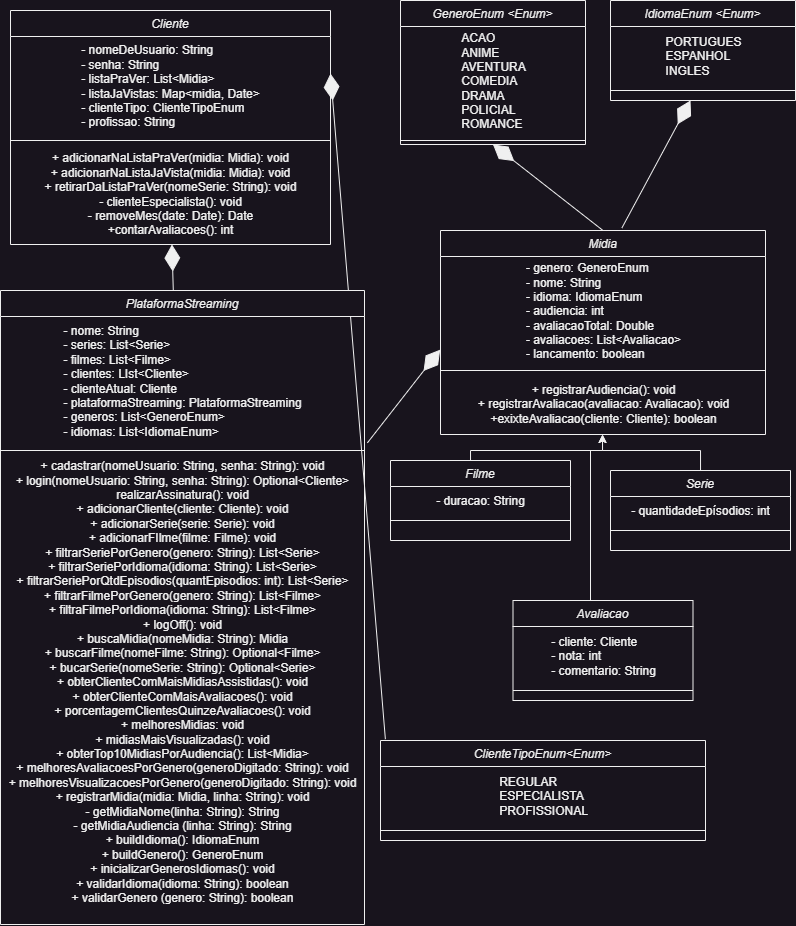

The diagram above was exported from draw.io. Its source (the exported page's mxGraphModel, read from the mxfile embedded in the PNG):
<mxGraphModel dx="481" dy="278" grid="1" gridSize="10" guides="1" tooltips="1" connect="1" arrows="1" fold="1" page="1" pageScale="1" pageWidth="827" pageHeight="1169" math="0" shadow="0">
  <root>
    <mxCell id="WIyWlLk6GJQsqaUBKTNV-0" />
    <mxCell id="WIyWlLk6GJQsqaUBKTNV-1" parent="WIyWlLk6GJQsqaUBKTNV-0" />
    <mxCell id="zkfFHV4jXpPFQw0GAbJ--0" value="Cliente" style="swimlane;fontStyle=2;align=center;verticalAlign=top;childLayout=stackLayout;horizontal=1;startSize=26;horizontalStack=0;resizeParent=1;resizeLast=0;collapsible=1;marginBottom=0;rounded=0;shadow=0;strokeWidth=1;" parent="WIyWlLk6GJQsqaUBKTNV-1" vertex="1">
      <mxGeometry x="20" y="30" width="320" height="234" as="geometry">
        <mxRectangle x="230" y="140" width="160" height="26" as="alternateBounds" />
      </mxGeometry>
    </mxCell>
    <mxCell id="9lYv5dsA4ggGyPEW3yk0-2" value="&lt;div style=&quot;text-align: justify;&quot;&gt;&lt;span style=&quot;background-color: initial;&quot;&gt;- nomeDeUsuario: String&lt;/span&gt;&lt;/div&gt;&lt;div style=&quot;text-align: justify;&quot;&gt;&lt;span style=&quot;background-color: initial;&quot;&gt;- senha: String&lt;/span&gt;&lt;/div&gt;&lt;div style=&quot;text-align: justify;&quot;&gt;&lt;span style=&quot;background-color: initial;&quot;&gt;- listaPraVer: List&amp;lt;Midia&amp;gt;&lt;/span&gt;&lt;/div&gt;&lt;div style=&quot;text-align: justify;&quot;&gt;&lt;span style=&quot;background-color: initial;&quot;&gt;- listaJaVistas: Map&amp;lt;midia, Date&amp;gt;&lt;/span&gt;&lt;/div&gt;&lt;div style=&quot;text-align: justify;&quot;&gt;&lt;span style=&quot;background-color: initial;&quot;&gt;- clienteTipo: ClienteTipoEnum&lt;/span&gt;&lt;/div&gt;&lt;div style=&quot;text-align: justify;&quot;&gt;&lt;span style=&quot;background-color: initial;&quot;&gt;- profissao: String&lt;/span&gt;&lt;/div&gt;" style="text;html=1;align=center;verticalAlign=middle;resizable=0;points=[];autosize=1;strokeColor=none;fillColor=none;" parent="zkfFHV4jXpPFQw0GAbJ--0" vertex="1">
      <mxGeometry y="26" width="320" height="100" as="geometry" />
    </mxCell>
    <mxCell id="epWpu2WstF80wyiRE_wz-5" value="" style="endArrow=diamondThin;endFill=1;endSize=24;html=1;rounded=0;exitX=0.022;exitY=-0.001;exitDx=0;exitDy=0;exitPerimeter=0;entryX=1.016;entryY=0.371;entryDx=0;entryDy=0;entryPerimeter=0;" parent="zkfFHV4jXpPFQw0GAbJ--0" edge="1">
      <mxGeometry width="160" relative="1" as="geometry">
        <mxPoint x="374.8800000000001" y="728.6899999999998" as="sourcePoint" />
        <mxPoint x="319.9999999999999" y="63.09999999999991" as="targetPoint" />
      </mxGeometry>
    </mxCell>
    <mxCell id="zkfFHV4jXpPFQw0GAbJ--4" value="" style="line;html=1;strokeWidth=1;align=left;verticalAlign=middle;spacingTop=-1;spacingLeft=3;spacingRight=3;rotatable=0;labelPosition=right;points=[];portConstraint=eastwest;" parent="zkfFHV4jXpPFQw0GAbJ--0" vertex="1">
      <mxGeometry y="126" width="320" height="8" as="geometry" />
    </mxCell>
    <mxCell id="9lYv5dsA4ggGyPEW3yk0-4" value="+ adicionarNaListaPraVer(midia: Midia): void&lt;br&gt;+ adicionarNaListaJaVista(midia: Midia): void&lt;br&gt;+ retirarDaListaPraVer(nomeSerie: String): void&lt;br&gt;- clienteEspecialista(): void&lt;br&gt;- removeMes(date: Date): Date&lt;br&gt;+contarAvaliacoes(): int" style="text;html=1;align=center;verticalAlign=middle;resizable=0;points=[];autosize=1;strokeColor=none;fillColor=none;" parent="zkfFHV4jXpPFQw0GAbJ--0" vertex="1">
      <mxGeometry y="134" width="320" height="100" as="geometry" />
    </mxCell>
    <mxCell id="9lYv5dsA4ggGyPEW3yk0-39" style="edgeStyle=orthogonalEdgeStyle;rounded=0;orthogonalLoop=1;jettySize=auto;html=1;" parent="WIyWlLk6GJQsqaUBKTNV-1" target="9lYv5dsA4ggGyPEW3yk0-13" edge="1">
      <mxGeometry relative="1" as="geometry">
        <mxPoint x="480.04347826086973" y="490" as="sourcePoint" />
        <Array as="points">
          <mxPoint x="480" y="470" />
          <mxPoint x="612" y="470" />
        </Array>
      </mxGeometry>
    </mxCell>
    <mxCell id="9lYv5dsA4ggGyPEW3yk0-6" value="Filme" style="swimlane;fontStyle=2;align=center;verticalAlign=top;childLayout=stackLayout;horizontal=1;startSize=26;horizontalStack=0;resizeParent=1;resizeLast=0;collapsible=1;marginBottom=0;rounded=0;shadow=0;strokeWidth=1;" parent="WIyWlLk6GJQsqaUBKTNV-1" vertex="1">
      <mxGeometry x="400" y="480" width="180" height="80" as="geometry">
        <mxRectangle x="230" y="140" width="160" height="26" as="alternateBounds" />
      </mxGeometry>
    </mxCell>
    <mxCell id="9lYv5dsA4ggGyPEW3yk0-7" value="&lt;div style=&quot;text-align: justify;&quot;&gt;- duracao: String&lt;/div&gt;" style="text;html=1;align=center;verticalAlign=middle;resizable=0;points=[];autosize=1;strokeColor=none;fillColor=none;" parent="9lYv5dsA4ggGyPEW3yk0-6" vertex="1">
      <mxGeometry y="26" width="180" height="30" as="geometry" />
    </mxCell>
    <mxCell id="9lYv5dsA4ggGyPEW3yk0-8" value="" style="line;html=1;strokeWidth=1;align=left;verticalAlign=middle;spacingTop=-1;spacingLeft=3;spacingRight=3;rotatable=0;labelPosition=right;points=[];portConstraint=eastwest;" parent="9lYv5dsA4ggGyPEW3yk0-6" vertex="1">
      <mxGeometry y="56" width="180" height="8" as="geometry" />
    </mxCell>
    <mxCell id="9lYv5dsA4ggGyPEW3yk0-10" value="Midia" style="swimlane;fontStyle=2;align=center;verticalAlign=top;childLayout=stackLayout;horizontal=1;startSize=26;horizontalStack=0;resizeParent=1;resizeLast=0;collapsible=1;marginBottom=0;rounded=0;shadow=0;strokeWidth=1;" parent="WIyWlLk6GJQsqaUBKTNV-1" vertex="1">
      <mxGeometry x="450" y="250" width="325" height="204" as="geometry">
        <mxRectangle x="230" y="140" width="160" height="26" as="alternateBounds" />
      </mxGeometry>
    </mxCell>
    <mxCell id="9lYv5dsA4ggGyPEW3yk0-11" value="&lt;div style=&quot;text-align: justify;&quot;&gt;&lt;span style=&quot;background-color: initial;&quot;&gt;- genero: GeneroEnum&lt;/span&gt;&lt;/div&gt;&lt;div style=&quot;text-align: justify;&quot;&gt;&lt;span style=&quot;background-color: initial;&quot;&gt;- nome: String&lt;/span&gt;&lt;/div&gt;&lt;div style=&quot;text-align: justify;&quot;&gt;&lt;span style=&quot;background-color: initial;&quot;&gt;- idioma: IdiomaEnum&lt;/span&gt;&lt;/div&gt;&lt;div style=&quot;text-align: justify;&quot;&gt;&lt;span style=&quot;background-color: initial;&quot;&gt;- audiencia: int&lt;/span&gt;&lt;/div&gt;&lt;div style=&quot;text-align: justify;&quot;&gt;&lt;span style=&quot;background-color: initial;&quot;&gt;- avaliacaoTotal: Double&lt;/span&gt;&lt;/div&gt;&lt;div style=&quot;text-align: justify;&quot;&gt;&lt;span style=&quot;background-color: initial;&quot;&gt;- avaliacoes: List&amp;lt;Avaliacao&amp;gt;&lt;/span&gt;&lt;/div&gt;&lt;div style=&quot;text-align: justify;&quot;&gt;&lt;span style=&quot;background-color: initial;&quot;&gt;- lancamento: boolean&lt;/span&gt;&lt;/div&gt;" style="text;html=1;align=center;verticalAlign=middle;resizable=0;points=[];autosize=1;strokeColor=none;fillColor=none;" parent="9lYv5dsA4ggGyPEW3yk0-10" vertex="1">
      <mxGeometry y="26" width="325" height="110" as="geometry" />
    </mxCell>
    <mxCell id="9lYv5dsA4ggGyPEW3yk0-12" value="" style="line;html=1;strokeWidth=1;align=left;verticalAlign=middle;spacingTop=-1;spacingLeft=3;spacingRight=3;rotatable=0;labelPosition=right;points=[];portConstraint=eastwest;" parent="9lYv5dsA4ggGyPEW3yk0-10" vertex="1">
      <mxGeometry y="136" width="325" height="8" as="geometry" />
    </mxCell>
    <mxCell id="9lYv5dsA4ggGyPEW3yk0-13" value="+ registrarAudiencia(): void&lt;br&gt;+ registrarAvaliacao(avaliacao: Avaliacao): void&lt;br&gt;+exixteAvaliacao(cliente: Cliente): boolean" style="text;html=1;align=center;verticalAlign=middle;resizable=0;points=[];autosize=1;strokeColor=none;fillColor=none;" parent="9lYv5dsA4ggGyPEW3yk0-10" vertex="1">
      <mxGeometry y="144" width="325" height="60" as="geometry" />
    </mxCell>
    <mxCell id="9lYv5dsA4ggGyPEW3yk0-19" value="PlataformaStreaming" style="swimlane;fontStyle=2;align=center;verticalAlign=top;childLayout=stackLayout;horizontal=1;startSize=26;horizontalStack=0;resizeParent=1;resizeLast=0;collapsible=1;marginBottom=0;rounded=0;shadow=0;strokeWidth=1;" parent="WIyWlLk6GJQsqaUBKTNV-1" vertex="1">
      <mxGeometry x="10" y="310" width="364" height="634" as="geometry">
        <mxRectangle x="230" y="140" width="160" height="26" as="alternateBounds" />
      </mxGeometry>
    </mxCell>
    <mxCell id="9lYv5dsA4ggGyPEW3yk0-20" value="&lt;div style=&quot;text-align: justify;&quot;&gt;&lt;span style=&quot;background-color: initial;&quot;&gt;- nome: String&lt;/span&gt;&lt;/div&gt;&lt;div style=&quot;text-align: justify;&quot;&gt;&lt;span style=&quot;background-color: initial;&quot;&gt;- series: List&amp;lt;Serie&amp;gt;&lt;/span&gt;&lt;/div&gt;&lt;div style=&quot;text-align: justify;&quot;&gt;&lt;span style=&quot;background-color: initial;&quot;&gt;- filmes: List&amp;lt;Filme&amp;gt;&lt;/span&gt;&lt;/div&gt;&lt;div style=&quot;text-align: justify;&quot;&gt;&lt;span style=&quot;background-color: initial;&quot;&gt;- clientes: LIst&amp;lt;Cliente&amp;gt;&lt;/span&gt;&lt;/div&gt;&lt;div style=&quot;text-align: justify;&quot;&gt;&lt;span style=&quot;background-color: initial;&quot;&gt;- clienteAtual: Cliente&lt;/span&gt;&lt;/div&gt;&lt;div style=&quot;text-align: justify;&quot;&gt;&lt;span style=&quot;background-color: initial;&quot;&gt;- plataformaStreaming: PlataformaStreaming&lt;/span&gt;&lt;/div&gt;&lt;div style=&quot;text-align: justify;&quot;&gt;&lt;span style=&quot;background-color: initial;&quot;&gt;- generos: List&amp;lt;GeneroEnum&amp;gt;&lt;/span&gt;&lt;/div&gt;&lt;div style=&quot;text-align: justify;&quot;&gt;&lt;span style=&quot;background-color: initial;&quot;&gt;- idiomas: List&amp;lt;IdiomaEnum&amp;gt;&lt;/span&gt;&lt;/div&gt;" style="text;html=1;align=center;verticalAlign=middle;resizable=0;points=[];autosize=1;strokeColor=none;fillColor=none;" parent="9lYv5dsA4ggGyPEW3yk0-19" vertex="1">
      <mxGeometry y="26" width="364" height="130" as="geometry" />
    </mxCell>
    <mxCell id="9lYv5dsA4ggGyPEW3yk0-21" value="" style="line;html=1;strokeWidth=1;align=left;verticalAlign=middle;spacingTop=-1;spacingLeft=3;spacingRight=3;rotatable=0;labelPosition=right;points=[];portConstraint=eastwest;" parent="9lYv5dsA4ggGyPEW3yk0-19" vertex="1">
      <mxGeometry y="156" width="364" height="8" as="geometry" />
    </mxCell>
    <mxCell id="9lYv5dsA4ggGyPEW3yk0-22" value="+ cadastrar(nomeUsuario: String, senha: String): void&lt;br&gt;+ login(nomeUsuario: String, senha: String): Optional&amp;lt;Cliente&amp;gt;&lt;br&gt;realizarAssinatura(): void&lt;br&gt;+ adicionarCliente(cliente: Cliente): void&lt;br&gt;+ adicionarSerie(serie: Serie): void&lt;br&gt;+ adicionarFIlme(filme: Filme): void&lt;br&gt;+ filtrarSeriePorGenero(genero: String): List&amp;lt;Serie&amp;gt;&lt;br&gt;+ filtrarSeriePorIdioma(idioma: String): List&amp;lt;Serie&amp;gt;&lt;br&gt;+ filtrarSeriePorQtdEpisodios(quantEpisodios: int): List&amp;lt;Serie&amp;gt;&lt;br&gt;+ filtrarFilmePorGenero(genero: String): List&amp;lt;Filme&amp;gt;&lt;br&gt;+ filtraFilmePorIdioma(idioma: String): List&amp;lt;Filme&amp;gt;&lt;br&gt;+ logOff(): void&lt;br&gt;+ buscaMidia(nomeMidia: String): Midia&lt;br&gt;+ buscarFilme(nomeFilme: String): Optional&amp;lt;Filme&amp;gt;&lt;br&gt;+ bucarSerie(nomeSerie: String): Optional&amp;lt;Serie&amp;gt;&lt;br&gt;+&amp;nbsp;obterClienteComMaisMidiasAssistidas(): void&lt;br&gt;+&amp;nbsp;obterClienteComMaisAvaliacoes(): void&lt;br&gt;+&amp;nbsp;porcentagemClientesQuinzeAvaliacoes(): void&lt;br&gt;+&amp;nbsp;melhoresMidias: void&lt;br&gt;+&amp;nbsp;midiasMaisVisualizadas(): void&lt;br&gt;+&amp;nbsp;obterTop10MidiasPorAudiencia(): List&amp;lt;Midia&amp;gt;&lt;br&gt;+&amp;nbsp;melhoresAvaliacoesPorGenero(generoDigitado: String): void&lt;br&gt;+&amp;nbsp;melhoresVisualizacoesPorGenero(generoDigitado: String): void&lt;br&gt;+&amp;nbsp;registrarMidia(midia: Midia, linha: String): void&lt;br&gt;- getMidiaNome(linha: String): String&lt;br&gt;-&amp;nbsp;getMidiaAudiencia (linha: String): String&lt;br&gt;+&amp;nbsp;buildIdioma(): IdiomaEnum&lt;br&gt;+&amp;nbsp;buildGenero(): GeneroEnum&lt;br&gt;+&amp;nbsp;inicializarGenerosIdiomas(): void&lt;br&gt;+&amp;nbsp;validarIdioma(idioma: String): boolean&lt;br&gt;+&amp;nbsp;validarGenero (genero: String): boolean&lt;br&gt;&amp;nbsp;" style="text;html=1;align=center;verticalAlign=middle;resizable=0;points=[];autosize=1;strokeColor=none;fillColor=none;" parent="9lYv5dsA4ggGyPEW3yk0-19" vertex="1">
      <mxGeometry y="164" width="364" height="470" as="geometry" />
    </mxCell>
    <mxCell id="9lYv5dsA4ggGyPEW3yk0-40" style="edgeStyle=orthogonalEdgeStyle;rounded=0;orthogonalLoop=1;jettySize=auto;html=1;" parent="WIyWlLk6GJQsqaUBKTNV-1" target="9lYv5dsA4ggGyPEW3yk0-13" edge="1">
      <mxGeometry relative="1" as="geometry">
        <mxPoint x="710.0434782608697" y="490" as="sourcePoint" />
        <Array as="points">
          <mxPoint x="710" y="470" />
          <mxPoint x="612" y="470" />
        </Array>
      </mxGeometry>
    </mxCell>
    <mxCell id="9lYv5dsA4ggGyPEW3yk0-27" value="Serie" style="swimlane;fontStyle=2;align=center;verticalAlign=top;childLayout=stackLayout;horizontal=1;startSize=26;horizontalStack=0;resizeParent=1;resizeLast=0;collapsible=1;marginBottom=0;rounded=0;shadow=0;strokeWidth=1;" parent="WIyWlLk6GJQsqaUBKTNV-1" vertex="1">
      <mxGeometry x="620" y="490" width="180" height="80" as="geometry">
        <mxRectangle x="230" y="140" width="160" height="26" as="alternateBounds" />
      </mxGeometry>
    </mxCell>
    <mxCell id="9lYv5dsA4ggGyPEW3yk0-28" value="&lt;div style=&quot;text-align: justify;&quot;&gt;- quantidadeEpísodios: int&lt;/div&gt;" style="text;html=1;align=center;verticalAlign=middle;resizable=0;points=[];autosize=1;strokeColor=none;fillColor=none;" parent="9lYv5dsA4ggGyPEW3yk0-27" vertex="1">
      <mxGeometry y="26" width="180" height="30" as="geometry" />
    </mxCell>
    <mxCell id="9lYv5dsA4ggGyPEW3yk0-29" value="" style="line;html=1;strokeWidth=1;align=left;verticalAlign=middle;spacingTop=-1;spacingLeft=3;spacingRight=3;rotatable=0;labelPosition=right;points=[];portConstraint=eastwest;" parent="9lYv5dsA4ggGyPEW3yk0-27" vertex="1">
      <mxGeometry y="56" width="180" height="8" as="geometry" />
    </mxCell>
    <mxCell id="9lYv5dsA4ggGyPEW3yk0-34" value="GeneroEnum &lt;Enum&gt;" style="swimlane;fontStyle=2;align=center;verticalAlign=top;childLayout=stackLayout;horizontal=1;startSize=26;horizontalStack=0;resizeParent=1;resizeLast=0;collapsible=1;marginBottom=0;rounded=0;shadow=0;strokeWidth=1;" parent="WIyWlLk6GJQsqaUBKTNV-1" vertex="1">
      <mxGeometry x="410" y="20" width="185" height="144" as="geometry">
        <mxRectangle x="230" y="140" width="160" height="26" as="alternateBounds" />
      </mxGeometry>
    </mxCell>
    <mxCell id="9lYv5dsA4ggGyPEW3yk0-35" value="&lt;div style=&quot;text-align: justify;&quot;&gt;ACAO&lt;/div&gt;&lt;div style=&quot;text-align: justify;&quot;&gt;ANIME&lt;/div&gt;&lt;div style=&quot;text-align: justify;&quot;&gt;AVENTURA&lt;/div&gt;&lt;div style=&quot;text-align: justify;&quot;&gt;COMEDIA&lt;/div&gt;&lt;div style=&quot;text-align: justify;&quot;&gt;DRAMA&lt;/div&gt;&lt;div style=&quot;text-align: justify;&quot;&gt;POLICIAL&lt;/div&gt;&lt;div style=&quot;text-align: justify;&quot;&gt;ROMANCE&lt;/div&gt;" style="text;html=1;align=center;verticalAlign=middle;resizable=0;points=[];autosize=1;strokeColor=none;fillColor=none;" parent="9lYv5dsA4ggGyPEW3yk0-34" vertex="1">
      <mxGeometry y="26" width="185" height="110" as="geometry" />
    </mxCell>
    <mxCell id="9lYv5dsA4ggGyPEW3yk0-36" value="" style="line;html=1;strokeWidth=1;align=left;verticalAlign=middle;spacingTop=-1;spacingLeft=3;spacingRight=3;rotatable=0;labelPosition=right;points=[];portConstraint=eastwest;" parent="9lYv5dsA4ggGyPEW3yk0-34" vertex="1">
      <mxGeometry y="136" width="185" height="8" as="geometry" />
    </mxCell>
    <mxCell id="9lYv5dsA4ggGyPEW3yk0-41" value="" style="endArrow=diamondThin;endFill=1;endSize=24;html=1;rounded=0;entryX=0.5;entryY=1;entryDx=0;entryDy=0;exitX=0.5;exitY=0;exitDx=0;exitDy=0;" parent="WIyWlLk6GJQsqaUBKTNV-1" source="9lYv5dsA4ggGyPEW3yk0-10" target="9lYv5dsA4ggGyPEW3yk0-34" edge="1">
      <mxGeometry width="160" relative="1" as="geometry">
        <mxPoint x="360" y="190" as="sourcePoint" />
        <mxPoint x="520" y="190" as="targetPoint" />
      </mxGeometry>
    </mxCell>
    <mxCell id="9lYv5dsA4ggGyPEW3yk0-43" value="" style="endArrow=diamondThin;endFill=1;endSize=24;html=1;rounded=0;exitX=1.008;exitY=0.972;exitDx=0;exitDy=0;exitPerimeter=0;entryX=-0.001;entryY=0.847;entryDx=0;entryDy=0;entryPerimeter=0;" parent="WIyWlLk6GJQsqaUBKTNV-1" source="9lYv5dsA4ggGyPEW3yk0-20" target="9lYv5dsA4ggGyPEW3yk0-11" edge="1">
      <mxGeometry width="160" relative="1" as="geometry">
        <mxPoint x="360" y="280" as="sourcePoint" />
        <mxPoint x="520" y="280" as="targetPoint" />
      </mxGeometry>
    </mxCell>
    <mxCell id="9lYv5dsA4ggGyPEW3yk0-44" value="" style="endArrow=diamondThin;endFill=1;endSize=24;html=1;rounded=0;" parent="WIyWlLk6GJQsqaUBKTNV-1" source="9lYv5dsA4ggGyPEW3yk0-19" edge="1" target="9lYv5dsA4ggGyPEW3yk0-4">
      <mxGeometry width="160" relative="1" as="geometry">
        <mxPoint x="360" y="280" as="sourcePoint" />
        <mxPoint x="180" y="250" as="targetPoint" />
      </mxGeometry>
    </mxCell>
    <mxCell id="epWpu2WstF80wyiRE_wz-0" value="ClienteTipoEnum&lt;Enum&gt;" style="swimlane;fontStyle=2;align=center;verticalAlign=top;childLayout=stackLayout;horizontal=1;startSize=26;horizontalStack=0;resizeParent=1;resizeLast=0;collapsible=1;marginBottom=0;rounded=0;shadow=0;strokeWidth=1;" parent="WIyWlLk6GJQsqaUBKTNV-1" vertex="1">
      <mxGeometry x="390" y="760" width="325" height="100" as="geometry">
        <mxRectangle x="230" y="140" width="160" height="26" as="alternateBounds" />
      </mxGeometry>
    </mxCell>
    <mxCell id="epWpu2WstF80wyiRE_wz-1" value="&lt;div style=&quot;text-align: justify;&quot;&gt;REGULAR&lt;/div&gt;&lt;div style=&quot;text-align: justify;&quot;&gt;ESPECIALISTA&lt;/div&gt;&lt;div style=&quot;text-align: justify;&quot;&gt;PROFISSIONAL&lt;/div&gt;" style="text;html=1;align=center;verticalAlign=middle;resizable=0;points=[];autosize=1;strokeColor=none;fillColor=none;" parent="epWpu2WstF80wyiRE_wz-0" vertex="1">
      <mxGeometry y="26" width="325" height="60" as="geometry" />
    </mxCell>
    <mxCell id="epWpu2WstF80wyiRE_wz-2" value="" style="line;html=1;strokeWidth=1;align=left;verticalAlign=middle;spacingTop=-1;spacingLeft=3;spacingRight=3;rotatable=0;labelPosition=right;points=[];portConstraint=eastwest;" parent="epWpu2WstF80wyiRE_wz-0" vertex="1">
      <mxGeometry y="86" width="325" height="8" as="geometry" />
    </mxCell>
    <mxCell id="epWpu2WstF80wyiRE_wz-6" value="" style="endArrow=none;html=1;rounded=0;" parent="WIyWlLk6GJQsqaUBKTNV-1" edge="1">
      <mxGeometry width="50" height="50" relative="1" as="geometry">
        <mxPoint x="600" y="620" as="sourcePoint" />
        <mxPoint x="600" y="470" as="targetPoint" />
      </mxGeometry>
    </mxCell>
    <mxCell id="epWpu2WstF80wyiRE_wz-9" value="Avaliacao" style="swimlane;fontStyle=2;align=center;verticalAlign=top;childLayout=stackLayout;horizontal=1;startSize=26;horizontalStack=0;resizeParent=1;resizeLast=0;collapsible=1;marginBottom=0;rounded=0;shadow=0;strokeWidth=1;" parent="WIyWlLk6GJQsqaUBKTNV-1" vertex="1">
      <mxGeometry x="522.5" y="620" width="180" height="100" as="geometry">
        <mxRectangle x="230" y="140" width="160" height="26" as="alternateBounds" />
      </mxGeometry>
    </mxCell>
    <mxCell id="epWpu2WstF80wyiRE_wz-10" value="&lt;div style=&quot;text-align: justify;&quot;&gt;- cliente: Cliente&lt;/div&gt;&lt;div style=&quot;text-align: justify;&quot;&gt;- nota: int&lt;/div&gt;&lt;div style=&quot;text-align: justify;&quot;&gt;- comentario: String&lt;/div&gt;" style="text;html=1;align=center;verticalAlign=middle;resizable=0;points=[];autosize=1;strokeColor=none;fillColor=none;" parent="epWpu2WstF80wyiRE_wz-9" vertex="1">
      <mxGeometry y="26" width="180" height="60" as="geometry" />
    </mxCell>
    <mxCell id="epWpu2WstF80wyiRE_wz-11" value="" style="line;html=1;strokeWidth=1;align=left;verticalAlign=middle;spacingTop=-1;spacingLeft=3;spacingRight=3;rotatable=0;labelPosition=right;points=[];portConstraint=eastwest;" parent="epWpu2WstF80wyiRE_wz-9" vertex="1">
      <mxGeometry y="86" width="180" height="8" as="geometry" />
    </mxCell>
    <mxCell id="epWpu2WstF80wyiRE_wz-12" value="" style="endArrow=diamondThin;endFill=1;endSize=24;html=1;rounded=0;exitX=0.558;exitY=-0.012;exitDx=0;exitDy=0;exitPerimeter=0;" parent="WIyWlLk6GJQsqaUBKTNV-1" source="9lYv5dsA4ggGyPEW3yk0-10" edge="1">
      <mxGeometry width="160" relative="1" as="geometry">
        <mxPoint x="623" y="260" as="sourcePoint" />
        <mxPoint x="700" y="120" as="targetPoint" />
      </mxGeometry>
    </mxCell>
    <mxCell id="epWpu2WstF80wyiRE_wz-13" value="IdiomaEnum &lt;Enum&gt;" style="swimlane;fontStyle=2;align=center;verticalAlign=top;childLayout=stackLayout;horizontal=1;startSize=26;horizontalStack=0;resizeParent=1;resizeLast=0;collapsible=1;marginBottom=0;rounded=0;shadow=0;strokeWidth=1;" parent="WIyWlLk6GJQsqaUBKTNV-1" vertex="1">
      <mxGeometry x="620" y="20" width="185" height="100" as="geometry">
        <mxRectangle x="230" y="140" width="160" height="26" as="alternateBounds" />
      </mxGeometry>
    </mxCell>
    <mxCell id="epWpu2WstF80wyiRE_wz-14" value="&lt;div style=&quot;text-align: justify;&quot;&gt;PORTUGUES&lt;/div&gt;&lt;div style=&quot;text-align: justify;&quot;&gt;ESPANHOL&lt;/div&gt;&lt;div style=&quot;text-align: justify;&quot;&gt;INGLES&lt;/div&gt;" style="text;html=1;align=center;verticalAlign=middle;resizable=0;points=[];autosize=1;strokeColor=none;fillColor=none;" parent="epWpu2WstF80wyiRE_wz-13" vertex="1">
      <mxGeometry y="26" width="185" height="60" as="geometry" />
    </mxCell>
    <mxCell id="epWpu2WstF80wyiRE_wz-15" value="" style="line;html=1;strokeWidth=1;align=left;verticalAlign=middle;spacingTop=-1;spacingLeft=3;spacingRight=3;rotatable=0;labelPosition=right;points=[];portConstraint=eastwest;" parent="epWpu2WstF80wyiRE_wz-13" vertex="1">
      <mxGeometry y="86" width="185" height="8" as="geometry" />
    </mxCell>
  </root>
</mxGraphModel>